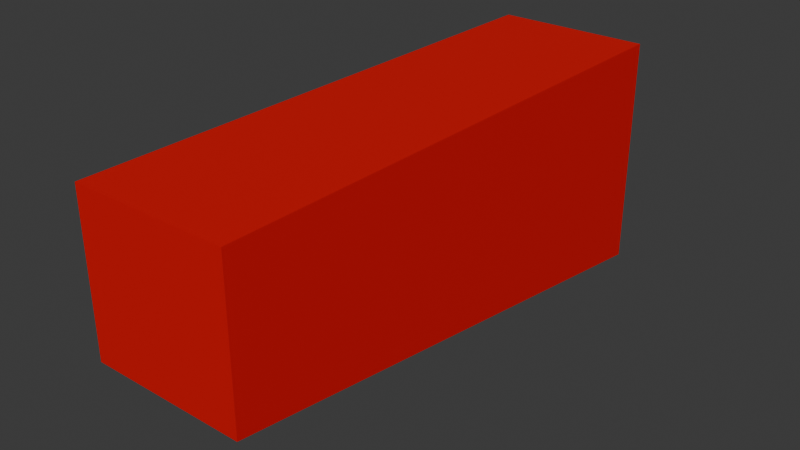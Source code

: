# Source: blend.blend  (saved by Blender 5.1.30; exported with 4.5.12 LTS)
import bpy
from mathutils import Matrix  # noqa: F401  (used for matrix-valued properties, if any)

bpy.ops.wm.read_factory_settings(use_empty=True)
scene = bpy.context.scene
scene.name = 'Scene'

# ---- collections
col_collection = bpy.data.collections.new('Collection'); scene.collection.children.link(col_collection)

# ---- materials (node trees are filled in below, after node groups)
mat_material = bpy.data.materials.new('Material')
mat_material.alpha_threshold = 0.0
mat_material.use_backface_culling_lightprobe_volume = False
mat_material.roughness = 0.5
mat_material.line_color = (0.0, 0.0, 0.0, 1.0)

# ---- material node trees
mat_material.use_nodes = True; mat_material.node_tree.nodes.clear()
_N = mat_material.node_tree.nodes; _L = mat_material.node_tree.links
n0 = _N.new('ShaderNodeOutputMaterial'); n0.name = 'Material Output'; n0.location = (200, 100)
n1 = _N.new('ShaderNodeBsdfPrincipled'); n1.name = 'Principled BSDF'; n1.location = (-200, 100)
n1.inputs[0].default_value = (0.7231, 0.0, 0.0, 0.45)
_L.new(n1.outputs[0], n0.inputs[0])
n0.is_active_output = True

# ---- world
world_world = bpy.data.worlds.new('World'); scene.world = world_world
world_world.use_nodes = True; world_world.node_tree.nodes.clear()
_N = world_world.node_tree.nodes; _L = world_world.node_tree.links
n0 = _N.new('ShaderNodeOutputWorld'); n0.name = 'World Output'; n0.location = (200, 100)
n1 = _N.new('ShaderNodeBackground'); n1.name = 'Background'; n1.location = (-200, 100)
n1.inputs[0].default_value = (0.05088, 0.05088, 0.05088, 1.0)
_L.new(n1.outputs[0], n0.inputs[0])
n0.is_active_output = True
world_world.color = (0.05088, 0.05088, 0.05088)
world_world.sun_shadow_jitter_overblur = 0.0

# ---- meshes
me_cube = bpy.data.meshes.new('Cube')
me_cube.from_pydata([(1.0, 1.0, 1.0), (1.0, 1.0, -2.0), (1.0, -1.0, 1.0), (1.0, -1.0, -1.0), (-1.0, 1.0, 1.0), (-1.0, 1.0, -2.0), (-1.0, -1.0, 1.0), (-1.0, -1.0, -1.0)], [], [(0, 4, 6, 2), (3, 2, 6, 7), (7, 6, 4, 5), (5, 1, 3, 7), (1, 0, 2, 3), (5, 4, 0, 1)])
_uv = me_cube.uv_layers.new(name='UVMap')
_uv.uv.foreach_set('vector', [0.625, 0.5, 0.875, 0.5, 0.875, 0.75, 0.625, 0.75, 0.375, 0.75, 0.625, 0.75, 0.625, 1.0, 0.375, 1.0, 0.375, 0.0, 0.625, 0.0, 0.625, 0.25, 0.375, 0.25, 0.125, 0.5, 0.375, 0.5, 0.375, 0.75, 0.125, 0.75, 0.375, 0.5, 0.625, 0.5, 0.625, 0.75, 0.375, 0.75, 0.375, 0.25, 0.625, 0.25, 0.625, 0.5, 0.375, 0.5])
me_cube.materials.append(mat_material)
me_cube.use_mirror_vertex_groups = False
me_cube.update()

# ---- objects
ob_cube = bpy.data.objects.new('Cube', me_cube)

# ---- transforms, parenting, visibility, modifiers, constraints
ob_cube.location = (0.0, 0.0, 0.0)
ob_cube.delta_scale = (0.5, 1.75, 0.5)
ob_cube.lock_rotations_4d = False
ob_cube.empty_display_type = 'ARROWS'
ob_cube.lineart.crease_threshold = 0.0

# ---- collection membership
col_collection.objects.link(ob_cube)

# ---- scene / render settings (as saved in the file)
scene.frame_start = 1; scene.frame_end = 250; scene.frame_set(1)
scene.render.engine = 'BLENDER_EEVEE_NEXT'
scene.render.bake_bias = 0.0
scene.render.bake_samples = 0
scene.cycles.sampling_pattern = 'TABULATED_SOBOL'
scene.eevee.use_volume_custom_range = False
bpy.context.view_layer.update()

# ---- added for rendering (the .blend has no active camera and no usable light): camera, sun
cam_auto = bpy.data.cameras.new('AutoCamera')
cam_auto.lens = 50.0
cam_auto.sensor_width = 36.0
cam_auto.clip_end = 1000.0
ob_auto_camera = bpy.data.objects.new('AutoCamera', cam_auto)
scene.collection.objects.link(ob_auto_camera)
ob_auto_camera.location = (3.64261, -4.37114, 2.66409)
ob_auto_camera.rotation_euler = (1.09748, -7.21219e-08, 0.694738)
scene.camera = ob_auto_camera
light_auto_sun = bpy.data.lights.new('AutoSun', 'SUN')
light_auto_sun.energy = 3.0
light_auto_sun.angle = 0.0523599
ob_auto_sun = bpy.data.objects.new('AutoSun', light_auto_sun)
scene.collection.objects.link(ob_auto_sun)
ob_auto_sun.rotation_euler = (0.872665, 0.174533, 0.523599)
bpy.context.view_layer.update()
